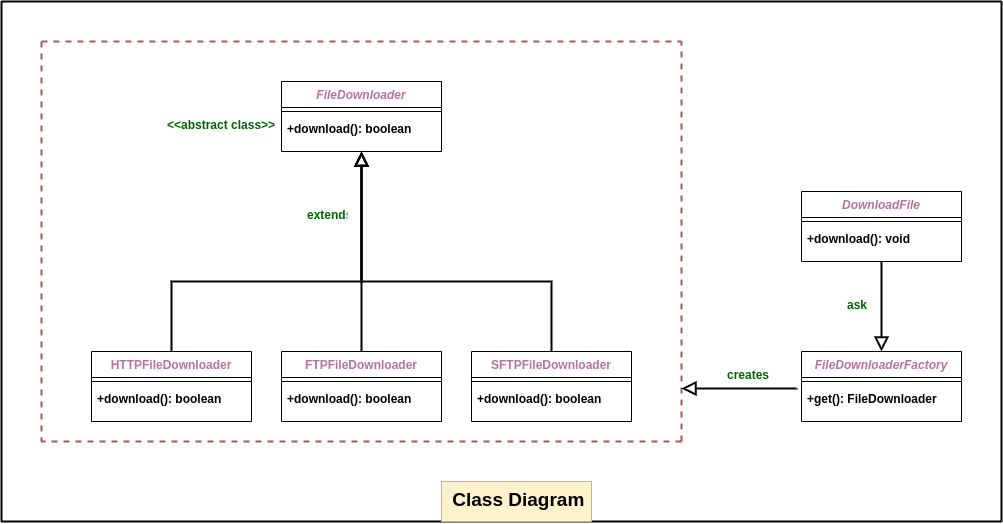

The diagram above was exported from draw.io. Its source (the exported page's mxGraphModel, read from the mxfile embedded in the PNG):
<mxGraphModel dx="1253" dy="1614" grid="1" gridSize="10" guides="1" tooltips="1" connect="1" arrows="1" fold="1" page="1" pageScale="1" pageWidth="827" pageHeight="1169" math="0" shadow="0">
  <root>
    <mxCell id="WIyWlLk6GJQsqaUBKTNV-0" />
    <mxCell id="WIyWlLk6GJQsqaUBKTNV-1" parent="WIyWlLk6GJQsqaUBKTNV-0" />
    <mxCell id="zkfFHV4jXpPFQw0GAbJ--0" value="FileDownloader" style="swimlane;fontStyle=3;align=center;verticalAlign=top;childLayout=stackLayout;horizontal=1;startSize=26;horizontalStack=0;resizeParent=1;resizeLast=0;collapsible=1;marginBottom=0;rounded=0;shadow=0;strokeWidth=1;fontColor=#B5739D;" parent="WIyWlLk6GJQsqaUBKTNV-1" vertex="1">
      <mxGeometry x="320" y="80" width="160" height="70" as="geometry">
        <mxRectangle x="230" y="140" width="160" height="26" as="alternateBounds" />
      </mxGeometry>
    </mxCell>
    <mxCell id="zkfFHV4jXpPFQw0GAbJ--4" value="" style="line;html=1;strokeWidth=1;align=left;verticalAlign=middle;spacingTop=-1;spacingLeft=3;spacingRight=3;rotatable=0;labelPosition=right;points=[];portConstraint=eastwest;" parent="zkfFHV4jXpPFQw0GAbJ--0" vertex="1">
      <mxGeometry y="26" width="160" height="8" as="geometry" />
    </mxCell>
    <mxCell id="zkfFHV4jXpPFQw0GAbJ--5" value="+download(): boolean " style="text;align=left;verticalAlign=top;spacingLeft=4;spacingRight=4;overflow=hidden;rotatable=0;points=[[0,0.5],[1,0.5]];portConstraint=eastwest;fontStyle=1" parent="zkfFHV4jXpPFQw0GAbJ--0" vertex="1">
      <mxGeometry y="34" width="160" height="26" as="geometry" />
    </mxCell>
    <mxCell id="zkfFHV4jXpPFQw0GAbJ--6" value="HTTPFileDownloader" style="swimlane;fontStyle=1;align=center;verticalAlign=top;childLayout=stackLayout;horizontal=1;startSize=26;horizontalStack=0;resizeParent=1;resizeLast=0;collapsible=1;marginBottom=0;rounded=0;shadow=0;strokeWidth=1;fontColor=#B5739D;" parent="WIyWlLk6GJQsqaUBKTNV-1" vertex="1">
      <mxGeometry x="130" y="350" width="160" height="70" as="geometry">
        <mxRectangle x="130" y="380" width="160" height="26" as="alternateBounds" />
      </mxGeometry>
    </mxCell>
    <mxCell id="zkfFHV4jXpPFQw0GAbJ--9" value="" style="line;html=1;strokeWidth=1;align=left;verticalAlign=middle;spacingTop=-1;spacingLeft=3;spacingRight=3;rotatable=0;labelPosition=right;points=[];portConstraint=eastwest;" parent="zkfFHV4jXpPFQw0GAbJ--6" vertex="1">
      <mxGeometry y="26" width="160" height="8" as="geometry" />
    </mxCell>
    <mxCell id="zkfFHV4jXpPFQw0GAbJ--11" value="+download(): boolean" style="text;align=left;verticalAlign=top;spacingLeft=4;spacingRight=4;overflow=hidden;rotatable=0;points=[[0,0.5],[1,0.5]];portConstraint=eastwest;fontStyle=1" parent="zkfFHV4jXpPFQw0GAbJ--6" vertex="1">
      <mxGeometry y="34" width="160" height="26" as="geometry" />
    </mxCell>
    <mxCell id="zkfFHV4jXpPFQw0GAbJ--12" value="" style="endArrow=block;endSize=10;endFill=0;shadow=0;strokeWidth=2;rounded=0;edgeStyle=elbowEdgeStyle;elbow=vertical;exitX=0.5;exitY=0;exitDx=0;exitDy=0;" parent="WIyWlLk6GJQsqaUBKTNV-1" source="zkfFHV4jXpPFQw0GAbJ--6" target="zkfFHV4jXpPFQw0GAbJ--0" edge="1">
      <mxGeometry width="160" relative="1" as="geometry">
        <mxPoint x="200" y="203" as="sourcePoint" />
        <mxPoint x="200" y="203" as="targetPoint" />
        <Array as="points">
          <mxPoint x="300" y="280" />
          <mxPoint x="250" y="280" />
        </Array>
      </mxGeometry>
    </mxCell>
    <mxCell id="zkfFHV4jXpPFQw0GAbJ--16" value="" style="endArrow=block;endSize=10;endFill=0;shadow=0;strokeWidth=2;rounded=0;edgeStyle=elbowEdgeStyle;elbow=vertical;exitX=0.5;exitY=0;exitDx=0;exitDy=0;" parent="WIyWlLk6GJQsqaUBKTNV-1" source="fpxNUBzlMRsUXqM7zVZn-0" target="zkfFHV4jXpPFQw0GAbJ--0" edge="1">
      <mxGeometry width="160" relative="1" as="geometry">
        <mxPoint x="414" y="360" as="sourcePoint" />
        <mxPoint x="310" y="271" as="targetPoint" />
        <Array as="points">
          <mxPoint x="400" y="170" />
          <mxPoint x="430" y="220" />
          <mxPoint x="440" y="280" />
          <mxPoint x="320" y="280" />
          <mxPoint x="360" y="290" />
          <mxPoint x="380" y="275" />
        </Array>
      </mxGeometry>
    </mxCell>
    <mxCell id="fpxNUBzlMRsUXqM7zVZn-0" value="FTPFileDownloader" style="swimlane;fontStyle=1;align=center;verticalAlign=top;childLayout=stackLayout;horizontal=1;startSize=26;horizontalStack=0;resizeParent=1;resizeLast=0;collapsible=1;marginBottom=0;rounded=0;shadow=0;strokeWidth=1;fontColor=#B5739D;" vertex="1" parent="WIyWlLk6GJQsqaUBKTNV-1">
      <mxGeometry x="320" y="350" width="160" height="70" as="geometry">
        <mxRectangle x="130" y="380" width="160" height="26" as="alternateBounds" />
      </mxGeometry>
    </mxCell>
    <mxCell id="fpxNUBzlMRsUXqM7zVZn-1" value="" style="line;html=1;strokeWidth=1;align=left;verticalAlign=middle;spacingTop=-1;spacingLeft=3;spacingRight=3;rotatable=0;labelPosition=right;points=[];portConstraint=eastwest;" vertex="1" parent="fpxNUBzlMRsUXqM7zVZn-0">
      <mxGeometry y="26" width="160" height="8" as="geometry" />
    </mxCell>
    <mxCell id="fpxNUBzlMRsUXqM7zVZn-2" value="+download(): boolean" style="text;align=left;verticalAlign=top;spacingLeft=4;spacingRight=4;overflow=hidden;rotatable=0;points=[[0,0.5],[1,0.5]];portConstraint=eastwest;fontStyle=1" vertex="1" parent="fpxNUBzlMRsUXqM7zVZn-0">
      <mxGeometry y="34" width="160" height="26" as="geometry" />
    </mxCell>
    <mxCell id="fpxNUBzlMRsUXqM7zVZn-3" value="SFTPFileDownloader" style="swimlane;fontStyle=1;align=center;verticalAlign=top;childLayout=stackLayout;horizontal=1;startSize=26;horizontalStack=0;resizeParent=1;resizeLast=0;collapsible=1;marginBottom=0;rounded=0;shadow=0;strokeWidth=1;fontColor=#B5739D;" vertex="1" parent="WIyWlLk6GJQsqaUBKTNV-1">
      <mxGeometry x="510" y="350" width="160" height="70" as="geometry">
        <mxRectangle x="130" y="380" width="160" height="26" as="alternateBounds" />
      </mxGeometry>
    </mxCell>
    <mxCell id="fpxNUBzlMRsUXqM7zVZn-4" value="" style="line;html=1;strokeWidth=1;align=left;verticalAlign=middle;spacingTop=-1;spacingLeft=3;spacingRight=3;rotatable=0;labelPosition=right;points=[];portConstraint=eastwest;" vertex="1" parent="fpxNUBzlMRsUXqM7zVZn-3">
      <mxGeometry y="26" width="160" height="8" as="geometry" />
    </mxCell>
    <mxCell id="fpxNUBzlMRsUXqM7zVZn-5" value="+download(): boolean" style="text;align=left;verticalAlign=top;spacingLeft=4;spacingRight=4;overflow=hidden;rotatable=0;points=[[0,0.5],[1,0.5]];portConstraint=eastwest;fontStyle=1" vertex="1" parent="fpxNUBzlMRsUXqM7zVZn-3">
      <mxGeometry y="34" width="160" height="26" as="geometry" />
    </mxCell>
    <mxCell id="fpxNUBzlMRsUXqM7zVZn-7" value="" style="endArrow=block;endSize=10;endFill=0;shadow=0;strokeWidth=2;rounded=0;edgeStyle=elbowEdgeStyle;elbow=vertical;exitX=0.5;exitY=0;exitDx=0;exitDy=0;" edge="1" parent="WIyWlLk6GJQsqaUBKTNV-1" source="fpxNUBzlMRsUXqM7zVZn-3">
      <mxGeometry width="160" relative="1" as="geometry">
        <mxPoint x="620" y="340" as="sourcePoint" />
        <mxPoint x="400" y="150" as="targetPoint" />
        <Array as="points">
          <mxPoint x="540" y="280" />
        </Array>
      </mxGeometry>
    </mxCell>
    <mxCell id="fpxNUBzlMRsUXqM7zVZn-8" value="&lt;&lt;abstract class&gt;&gt;" style="text;align=left;verticalAlign=top;spacingLeft=4;spacingRight=4;overflow=hidden;rotatable=0;points=[[0,0.5],[1,0.5]];portConstraint=eastwest;fontStyle=1;fontColor=#006600;" vertex="1" parent="WIyWlLk6GJQsqaUBKTNV-1">
      <mxGeometry x="200" y="110" width="120" height="26" as="geometry" />
    </mxCell>
    <mxCell id="fpxNUBzlMRsUXqM7zVZn-9" value="extends " style="text;align=left;verticalAlign=top;spacingLeft=4;spacingRight=4;overflow=hidden;rotatable=0;points=[[0,0.5],[1,0.5]];portConstraint=eastwest;fontStyle=1;fontColor=#006600;" vertex="1" parent="WIyWlLk6GJQsqaUBKTNV-1">
      <mxGeometry x="340" y="200" width="50" height="26" as="geometry" />
    </mxCell>
    <mxCell id="fpxNUBzlMRsUXqM7zVZn-11" value="" style="endArrow=none;dashed=1;html=1;fontColor=#006600;fontStyle=0;strokeWidth=2;fillColor=#f8cecc;strokeColor=#b85450;" edge="1" parent="WIyWlLk6GJQsqaUBKTNV-1">
      <mxGeometry width="50" height="50" relative="1" as="geometry">
        <mxPoint x="80" y="40" as="sourcePoint" />
        <mxPoint x="720" y="40" as="targetPoint" />
        <Array as="points">
          <mxPoint x="130" y="40" />
        </Array>
      </mxGeometry>
    </mxCell>
    <mxCell id="fpxNUBzlMRsUXqM7zVZn-12" value="" style="endArrow=none;dashed=1;html=1;fontColor=#006600;fontStyle=0;strokeWidth=2;fillColor=#f8cecc;strokeColor=#b85450;" edge="1" parent="WIyWlLk6GJQsqaUBKTNV-1">
      <mxGeometry width="50" height="50" relative="1" as="geometry">
        <mxPoint x="720" y="440" as="sourcePoint" />
        <mxPoint x="720" y="40" as="targetPoint" />
        <Array as="points" />
      </mxGeometry>
    </mxCell>
    <mxCell id="fpxNUBzlMRsUXqM7zVZn-13" value="" style="endArrow=none;dashed=1;html=1;fontColor=#006600;fontStyle=0;strokeWidth=2;fillColor=#f8cecc;strokeColor=#b85450;" edge="1" parent="WIyWlLk6GJQsqaUBKTNV-1">
      <mxGeometry width="50" height="50" relative="1" as="geometry">
        <mxPoint x="720" y="440" as="sourcePoint" />
        <mxPoint x="80" y="440" as="targetPoint" />
        <Array as="points" />
      </mxGeometry>
    </mxCell>
    <mxCell id="fpxNUBzlMRsUXqM7zVZn-14" value="" style="endArrow=none;dashed=1;html=1;fontColor=#006600;fontStyle=0;strokeWidth=2;fillColor=#f8cecc;strokeColor=#b85450;" edge="1" parent="WIyWlLk6GJQsqaUBKTNV-1">
      <mxGeometry width="50" height="50" relative="1" as="geometry">
        <mxPoint x="80" y="40" as="sourcePoint" />
        <mxPoint x="80" y="440" as="targetPoint" />
        <Array as="points" />
      </mxGeometry>
    </mxCell>
    <mxCell id="fpxNUBzlMRsUXqM7zVZn-15" value="FileDownloaderFactory" style="swimlane;fontStyle=3;align=center;verticalAlign=top;childLayout=stackLayout;horizontal=1;startSize=26;horizontalStack=0;resizeParent=1;resizeLast=0;collapsible=1;marginBottom=0;rounded=0;shadow=0;strokeWidth=1;fontColor=#B5739D;" vertex="1" parent="WIyWlLk6GJQsqaUBKTNV-1">
      <mxGeometry x="840" y="350" width="160" height="70" as="geometry">
        <mxRectangle x="230" y="140" width="160" height="26" as="alternateBounds" />
      </mxGeometry>
    </mxCell>
    <mxCell id="fpxNUBzlMRsUXqM7zVZn-16" value="" style="line;html=1;strokeWidth=1;align=left;verticalAlign=middle;spacingTop=-1;spacingLeft=3;spacingRight=3;rotatable=0;labelPosition=right;points=[];portConstraint=eastwest;" vertex="1" parent="fpxNUBzlMRsUXqM7zVZn-15">
      <mxGeometry y="26" width="160" height="8" as="geometry" />
    </mxCell>
    <mxCell id="fpxNUBzlMRsUXqM7zVZn-17" value="+get(): FileDownloader " style="text;align=left;verticalAlign=top;spacingLeft=4;spacingRight=4;overflow=hidden;rotatable=0;points=[[0,0.5],[1,0.5]];portConstraint=eastwest;fontStyle=1" vertex="1" parent="fpxNUBzlMRsUXqM7zVZn-15">
      <mxGeometry y="34" width="160" height="26" as="geometry" />
    </mxCell>
    <mxCell id="fpxNUBzlMRsUXqM7zVZn-18" value="" style="endArrow=block;endSize=10;endFill=0;shadow=0;strokeWidth=2;rounded=0;edgeStyle=elbowEdgeStyle;elbow=vertical;exitX=-0.031;exitY=0.115;exitDx=0;exitDy=0;exitPerimeter=0;" edge="1" parent="WIyWlLk6GJQsqaUBKTNV-1" source="fpxNUBzlMRsUXqM7zVZn-17">
      <mxGeometry width="160" relative="1" as="geometry">
        <mxPoint x="600" y="360" as="sourcePoint" />
        <mxPoint x="720" y="387" as="targetPoint" />
        <Array as="points">
          <mxPoint x="790" y="387" />
        </Array>
      </mxGeometry>
    </mxCell>
    <mxCell id="fpxNUBzlMRsUXqM7zVZn-19" value="creates" style="text;align=left;verticalAlign=top;spacingLeft=4;spacingRight=4;overflow=hidden;rotatable=0;points=[[0,0.5],[1,0.5]];portConstraint=eastwest;fontStyle=1;fontColor=#006600;" vertex="1" parent="WIyWlLk6GJQsqaUBKTNV-1">
      <mxGeometry x="760" y="360" width="60" height="26" as="geometry" />
    </mxCell>
    <mxCell id="fpxNUBzlMRsUXqM7zVZn-20" value="DownloadFile" style="swimlane;fontStyle=3;align=center;verticalAlign=top;childLayout=stackLayout;horizontal=1;startSize=26;horizontalStack=0;resizeParent=1;resizeLast=0;collapsible=1;marginBottom=0;rounded=0;shadow=0;strokeWidth=1;fontColor=#B5739D;" vertex="1" parent="WIyWlLk6GJQsqaUBKTNV-1">
      <mxGeometry x="840" y="190" width="160" height="70" as="geometry">
        <mxRectangle x="230" y="140" width="160" height="26" as="alternateBounds" />
      </mxGeometry>
    </mxCell>
    <mxCell id="fpxNUBzlMRsUXqM7zVZn-21" value="" style="line;html=1;strokeWidth=1;align=left;verticalAlign=middle;spacingTop=-1;spacingLeft=3;spacingRight=3;rotatable=0;labelPosition=right;points=[];portConstraint=eastwest;" vertex="1" parent="fpxNUBzlMRsUXqM7zVZn-20">
      <mxGeometry y="26" width="160" height="8" as="geometry" />
    </mxCell>
    <mxCell id="fpxNUBzlMRsUXqM7zVZn-22" value="+download(): void " style="text;align=left;verticalAlign=top;spacingLeft=4;spacingRight=4;overflow=hidden;rotatable=0;points=[[0,0.5],[1,0.5]];portConstraint=eastwest;fontStyle=1" vertex="1" parent="fpxNUBzlMRsUXqM7zVZn-20">
      <mxGeometry y="34" width="160" height="26" as="geometry" />
    </mxCell>
    <mxCell id="fpxNUBzlMRsUXqM7zVZn-23" value="" style="endArrow=block;endSize=10;endFill=0;shadow=0;strokeWidth=2;rounded=0;edgeStyle=elbowEdgeStyle;elbow=vertical;exitX=0.5;exitY=1;exitDx=0;exitDy=0;" edge="1" parent="WIyWlLk6GJQsqaUBKTNV-1" source="fpxNUBzlMRsUXqM7zVZn-20" target="fpxNUBzlMRsUXqM7zVZn-15">
      <mxGeometry width="160" relative="1" as="geometry">
        <mxPoint x="845.04" y="396.99" as="sourcePoint" />
        <mxPoint x="730" y="397" as="targetPoint" />
        <Array as="points">
          <mxPoint x="920" y="270" />
        </Array>
      </mxGeometry>
    </mxCell>
    <mxCell id="fpxNUBzlMRsUXqM7zVZn-24" value="asks" style="text;align=left;verticalAlign=top;spacingLeft=4;spacingRight=4;overflow=hidden;rotatable=0;points=[[0,0.5],[1,0.5]];portConstraint=eastwest;fontStyle=1;fontColor=#006600;" vertex="1" parent="WIyWlLk6GJQsqaUBKTNV-1">
      <mxGeometry x="880" y="290" width="30" height="26" as="geometry" />
    </mxCell>
    <mxCell id="fpxNUBzlMRsUXqM7zVZn-25" value="" style="endArrow=none;html=1;strokeWidth=2;fontColor=#006600;" edge="1" parent="WIyWlLk6GJQsqaUBKTNV-1">
      <mxGeometry width="50" height="50" relative="1" as="geometry">
        <mxPoint x="40" y="520" as="sourcePoint" />
        <mxPoint x="40" as="targetPoint" />
        <Array as="points" />
      </mxGeometry>
    </mxCell>
    <mxCell id="fpxNUBzlMRsUXqM7zVZn-26" value="" style="endArrow=none;html=1;strokeWidth=2;fontColor=#006600;" edge="1" parent="WIyWlLk6GJQsqaUBKTNV-1">
      <mxGeometry width="50" height="50" relative="1" as="geometry">
        <mxPoint x="40" y="520" as="sourcePoint" />
        <mxPoint x="1040" y="520" as="targetPoint" />
        <Array as="points" />
      </mxGeometry>
    </mxCell>
    <mxCell id="fpxNUBzlMRsUXqM7zVZn-27" value="" style="endArrow=none;html=1;strokeWidth=2;fontColor=#006600;" edge="1" parent="WIyWlLk6GJQsqaUBKTNV-1">
      <mxGeometry width="50" height="50" relative="1" as="geometry">
        <mxPoint x="1040" as="sourcePoint" />
        <mxPoint x="1040" y="520" as="targetPoint" />
        <Array as="points" />
      </mxGeometry>
    </mxCell>
    <mxCell id="fpxNUBzlMRsUXqM7zVZn-28" value="" style="endArrow=none;html=1;strokeWidth=2;fontColor=#006600;" edge="1" parent="WIyWlLk6GJQsqaUBKTNV-1">
      <mxGeometry width="50" height="50" relative="1" as="geometry">
        <mxPoint x="1040" as="sourcePoint" />
        <mxPoint x="40" as="targetPoint" />
        <Array as="points" />
      </mxGeometry>
    </mxCell>
    <mxCell id="fpxNUBzlMRsUXqM7zVZn-29" value=" Class Diagram" style="text;align=left;verticalAlign=top;spacingLeft=4;spacingRight=4;overflow=hidden;rotatable=0;points=[[0,0.5],[1,0.5]];portConstraint=eastwest;fontStyle=1;fillColor=#fff2cc;strokeColor=#d6b656;fontSize=19;" vertex="1" parent="WIyWlLk6GJQsqaUBKTNV-1">
      <mxGeometry x="480" y="480" width="150" height="40" as="geometry" />
    </mxCell>
  </root>
</mxGraphModel>